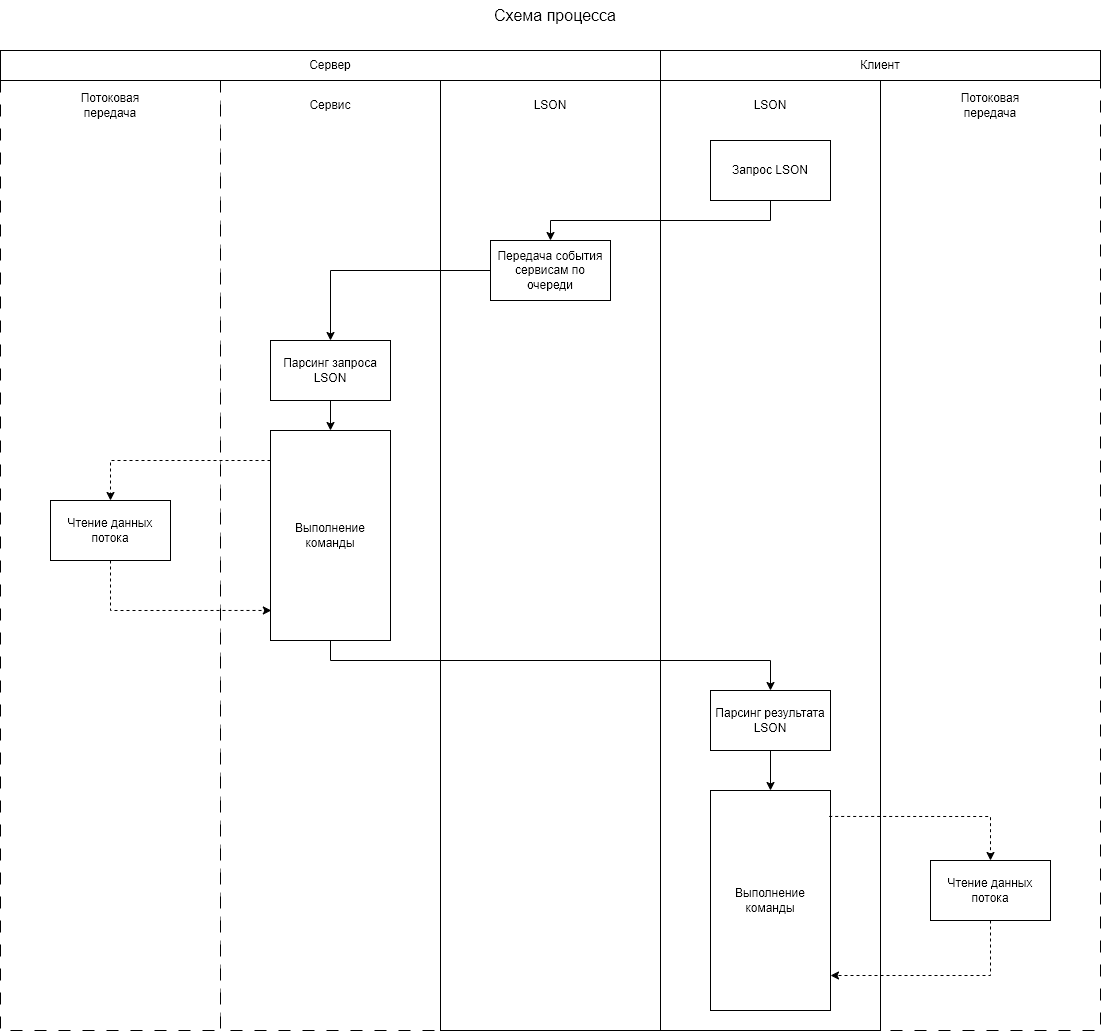

The diagram above was exported from draw.io. Its source (the exported page's mxGraphModel, read from the mxfile embedded in the PNG):
<mxGraphModel dx="1954" dy="942" grid="1" gridSize="10" guides="1" tooltips="1" connect="1" arrows="1" fold="1" page="1" pageScale="1" pageWidth="850" pageHeight="1100" math="0" shadow="0">
  <root>
    <mxCell id="0" />
    <mxCell id="1" parent="0" />
    <mxCell id="f6FA981X3LTeyUU4PEVI-25" value="" style="rounded=0;whiteSpace=wrap;html=1;dashed=1;dashPattern=12 12;" parent="1" vertex="1">
      <mxGeometry x="550" y="90" width="220" height="950" as="geometry" />
    </mxCell>
    <mxCell id="f6FA981X3LTeyUU4PEVI-23" value="" style="rounded=0;whiteSpace=wrap;html=1;dashed=1;dashPattern=12 12;" parent="1" vertex="1">
      <mxGeometry x="-330" y="90" width="220" height="950" as="geometry" />
    </mxCell>
    <mxCell id="f6FA981X3LTeyUU4PEVI-13" value="" style="rounded=0;whiteSpace=wrap;html=1;dashed=1;dashPattern=12 12;" parent="1" vertex="1">
      <mxGeometry x="-110" y="90" width="220" height="950" as="geometry" />
    </mxCell>
    <mxCell id="f6FA981X3LTeyUU4PEVI-30" value="Клиент" style="rounded=0;whiteSpace=wrap;html=1;" parent="1" vertex="1">
      <mxGeometry x="330" y="60" width="440" height="30" as="geometry" />
    </mxCell>
    <mxCell id="f6FA981X3LTeyUU4PEVI-29" value="Сервер" style="rounded=0;whiteSpace=wrap;html=1;" parent="1" vertex="1">
      <mxGeometry x="-330" y="60" width="660" height="30" as="geometry" />
    </mxCell>
    <mxCell id="f6FA981X3LTeyUU4PEVI-6" value="" style="rounded=0;whiteSpace=wrap;html=1;" parent="1" vertex="1">
      <mxGeometry x="330" y="90" width="220" height="950" as="geometry" />
    </mxCell>
    <mxCell id="f6FA981X3LTeyUU4PEVI-5" value="" style="rounded=0;whiteSpace=wrap;html=1;" parent="1" vertex="1">
      <mxGeometry x="110" y="90" width="220" height="950" as="geometry" />
    </mxCell>
    <mxCell id="f6FA981X3LTeyUU4PEVI-1" value="Запрос LSON" style="rounded=0;whiteSpace=wrap;html=1;" parent="1" vertex="1">
      <mxGeometry x="380" y="150" width="120" height="60" as="geometry" />
    </mxCell>
    <mxCell id="f6FA981X3LTeyUU4PEVI-2" value="Передача события&lt;div&gt;сервисам по очереди&lt;/div&gt;" style="rounded=0;whiteSpace=wrap;html=1;" parent="1" vertex="1">
      <mxGeometry x="160" y="250" width="120" height="60" as="geometry" />
    </mxCell>
    <mxCell id="f6FA981X3LTeyUU4PEVI-3" value="Парсинг результата LSON" style="rounded=0;whiteSpace=wrap;html=1;" parent="1" vertex="1">
      <mxGeometry x="380" y="700" width="120" height="60" as="geometry" />
    </mxCell>
    <mxCell id="f6FA981X3LTeyUU4PEVI-4" value="Выполнение команды" style="rounded=0;whiteSpace=wrap;html=1;" parent="1" vertex="1">
      <mxGeometry x="380" y="800" width="120" height="220" as="geometry" />
    </mxCell>
    <mxCell id="f6FA981X3LTeyUU4PEVI-7" value="LSON" style="text;html=1;align=center;verticalAlign=middle;whiteSpace=wrap;rounded=0;" parent="1" vertex="1">
      <mxGeometry x="190" y="100" width="60" height="30" as="geometry" />
    </mxCell>
    <mxCell id="f6FA981X3LTeyUU4PEVI-8" value="LSON" style="text;html=1;align=center;verticalAlign=middle;whiteSpace=wrap;rounded=0;" parent="1" vertex="1">
      <mxGeometry x="410" y="100" width="60" height="30" as="geometry" />
    </mxCell>
    <mxCell id="f6FA981X3LTeyUU4PEVI-9" value="" style="endArrow=classic;html=1;rounded=0;exitX=0.5;exitY=1;exitDx=0;exitDy=0;" parent="1" source="f6FA981X3LTeyUU4PEVI-1" edge="1">
      <mxGeometry width="50" height="50" relative="1" as="geometry">
        <mxPoint x="440" y="220" as="sourcePoint" />
        <mxPoint x="220" y="250" as="targetPoint" />
        <Array as="points">
          <mxPoint x="440" y="230" />
          <mxPoint x="220" y="230" />
        </Array>
      </mxGeometry>
    </mxCell>
    <mxCell id="f6FA981X3LTeyUU4PEVI-10" value="" style="endArrow=classic;html=1;rounded=0;exitX=0.5;exitY=1;exitDx=0;exitDy=0;entryX=0.5;entryY=0;entryDx=0;entryDy=0;" parent="1" source="f6FA981X3LTeyUU4PEVI-16" target="f6FA981X3LTeyUU4PEVI-3" edge="1">
      <mxGeometry width="50" height="50" relative="1" as="geometry">
        <mxPoint x="400" y="410" as="sourcePoint" />
        <mxPoint x="450" y="360" as="targetPoint" />
        <Array as="points">
          <mxPoint y="670" />
          <mxPoint x="440" y="670" />
        </Array>
      </mxGeometry>
    </mxCell>
    <mxCell id="f6FA981X3LTeyUU4PEVI-11" value="" style="endArrow=classic;html=1;rounded=0;entryX=0.5;entryY=0;entryDx=0;entryDy=0;exitX=0.5;exitY=1;exitDx=0;exitDy=0;" parent="1" source="f6FA981X3LTeyUU4PEVI-3" target="f6FA981X3LTeyUU4PEVI-4" edge="1">
      <mxGeometry width="50" height="50" relative="1" as="geometry">
        <mxPoint x="355" y="730" as="sourcePoint" />
        <mxPoint x="220" y="800" as="targetPoint" />
        <Array as="points" />
      </mxGeometry>
    </mxCell>
    <mxCell id="f6FA981X3LTeyUU4PEVI-14" value="Сервис" style="text;html=1;align=center;verticalAlign=middle;whiteSpace=wrap;rounded=0;" parent="1" vertex="1">
      <mxGeometry x="-30" y="100" width="60" height="30" as="geometry" />
    </mxCell>
    <mxCell id="f6FA981X3LTeyUU4PEVI-21" value="" style="edgeStyle=orthogonalEdgeStyle;rounded=0;orthogonalLoop=1;jettySize=auto;html=1;exitX=0.5;exitY=1;exitDx=0;exitDy=0;" parent="1" source="f6FA981X3LTeyUU4PEVI-20" target="f6FA981X3LTeyUU4PEVI-16" edge="1">
      <mxGeometry relative="1" as="geometry">
        <mxPoint x="170" y="670" as="targetPoint" />
      </mxGeometry>
    </mxCell>
    <mxCell id="f6FA981X3LTeyUU4PEVI-16" value="Выполнение команды" style="rounded=0;whiteSpace=wrap;html=1;" parent="1" vertex="1">
      <mxGeometry x="-60" y="440" width="120" height="210" as="geometry" />
    </mxCell>
    <mxCell id="f6FA981X3LTeyUU4PEVI-17" value="" style="endArrow=classic;html=1;rounded=0;exitX=0;exitY=0.5;exitDx=0;exitDy=0;" parent="1" source="f6FA981X3LTeyUU4PEVI-2" target="f6FA981X3LTeyUU4PEVI-20" edge="1">
      <mxGeometry width="50" height="50" relative="1" as="geometry">
        <mxPoint x="230" y="320" as="sourcePoint" />
        <mxPoint y="400" as="targetPoint" />
        <Array as="points">
          <mxPoint y="280" />
        </Array>
      </mxGeometry>
    </mxCell>
    <mxCell id="f6FA981X3LTeyUU4PEVI-20" value="Парсинг запроса&lt;div&gt;LSON&lt;/div&gt;" style="rounded=0;whiteSpace=wrap;html=1;" parent="1" vertex="1">
      <mxGeometry x="-60" y="350" width="120" height="60" as="geometry" />
    </mxCell>
    <mxCell id="f6FA981X3LTeyUU4PEVI-24" value="Потоковая передача" style="text;html=1;align=center;verticalAlign=middle;whiteSpace=wrap;rounded=0;" parent="1" vertex="1">
      <mxGeometry x="-250" y="100" width="60" height="30" as="geometry" />
    </mxCell>
    <mxCell id="f6FA981X3LTeyUU4PEVI-26" value="Потоковая передача" style="text;html=1;align=center;verticalAlign=middle;whiteSpace=wrap;rounded=0;" parent="1" vertex="1">
      <mxGeometry x="630" y="100" width="60" height="30" as="geometry" />
    </mxCell>
    <mxCell id="f6FA981X3LTeyUU4PEVI-31" value="Чтение данных&lt;div&gt;потока&lt;/div&gt;" style="rounded=0;whiteSpace=wrap;html=1;" parent="1" vertex="1">
      <mxGeometry x="-280" y="510" width="120" height="60" as="geometry" />
    </mxCell>
    <mxCell id="f6FA981X3LTeyUU4PEVI-32" value="" style="endArrow=classic;html=1;rounded=0;exitX=0;exitY=0.5;exitDx=0;exitDy=0;entryX=0.5;entryY=0;entryDx=0;entryDy=0;dashed=1;" parent="1" target="f6FA981X3LTeyUU4PEVI-31" edge="1">
      <mxGeometry width="50" height="50" relative="1" as="geometry">
        <mxPoint x="-60" y="470" as="sourcePoint" />
        <mxPoint x="-220" y="500" as="targetPoint" />
        <Array as="points">
          <mxPoint x="-220" y="470" />
        </Array>
      </mxGeometry>
    </mxCell>
    <mxCell id="f6FA981X3LTeyUU4PEVI-33" value="" style="endArrow=classic;html=1;rounded=0;exitX=0.5;exitY=1;exitDx=0;exitDy=0;entryX=0.007;entryY=0.857;entryDx=0;entryDy=0;entryPerimeter=0;dashed=1;" parent="1" source="f6FA981X3LTeyUU4PEVI-31" target="f6FA981X3LTeyUU4PEVI-16" edge="1">
      <mxGeometry width="50" height="50" relative="1" as="geometry">
        <mxPoint x="190" y="560" as="sourcePoint" />
        <mxPoint x="-190" y="620" as="targetPoint" />
        <Array as="points">
          <mxPoint x="-220" y="620" />
        </Array>
      </mxGeometry>
    </mxCell>
    <mxCell id="f6FA981X3LTeyUU4PEVI-34" value="Чтение данных&lt;div&gt;потока&lt;/div&gt;" style="rounded=0;whiteSpace=wrap;html=1;" parent="1" vertex="1">
      <mxGeometry x="600" y="870" width="120" height="60" as="geometry" />
    </mxCell>
    <mxCell id="f6FA981X3LTeyUU4PEVI-36" value="" style="endArrow=classic;html=1;rounded=0;entryX=1;entryY=0.75;entryDx=0;entryDy=0;exitX=0.5;exitY=1;exitDx=0;exitDy=0;dashed=1;" parent="1" source="f6FA981X3LTeyUU4PEVI-34" edge="1">
      <mxGeometry width="50" height="50" relative="1" as="geometry">
        <mxPoint x="660" y="950" as="sourcePoint" />
        <mxPoint x="500" y="985" as="targetPoint" />
        <Array as="points">
          <mxPoint x="660" y="985" />
        </Array>
      </mxGeometry>
    </mxCell>
    <mxCell id="f6FA981X3LTeyUU4PEVI-37" value="" style="endArrow=classic;html=1;rounded=0;exitX=0.989;exitY=0.118;exitDx=0;exitDy=0;exitPerimeter=0;entryX=0.5;entryY=0;entryDx=0;entryDy=0;dashed=1;" parent="1" source="f6FA981X3LTeyUU4PEVI-4" target="f6FA981X3LTeyUU4PEVI-34" edge="1">
      <mxGeometry width="50" height="50" relative="1" as="geometry">
        <mxPoint x="550" y="850" as="sourcePoint" />
        <mxPoint x="600" y="800" as="targetPoint" />
        <Array as="points">
          <mxPoint x="660" y="826" />
        </Array>
      </mxGeometry>
    </mxCell>
    <mxCell id="f6FA981X3LTeyUU4PEVI-39" value="Схема процесса" style="text;html=1;align=center;verticalAlign=middle;whiteSpace=wrap;rounded=0;fontSize=16;" parent="1" vertex="1">
      <mxGeometry x="-320" y="10" width="1090" height="30" as="geometry" />
    </mxCell>
  </root>
</mxGraphModel>